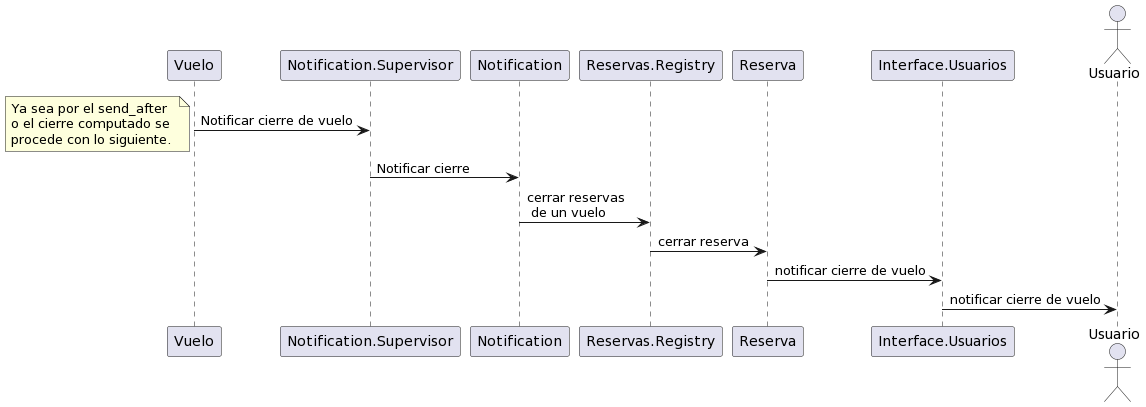

The diagram above was rendered by PlantUML. Its source (embedded in the PNG):
@startuml
participant Vuelo
participant Notification.Supervisor
participant Notification
participant Reservas.Registry
participant Reserva
participant Interface.Usuarios
actor Usuario

Vuelo -> Notification.Supervisor: Notificar cierre de vuelo
note left: Ya sea por el send_after \no el cierre computado se \nprocede con lo siguiente.
Notification.Supervisor -> Notification: Notificar cierre
Notification -> Reservas.Registry: cerrar reservas\n de un vuelo
Reservas.Registry -> Reserva: cerrar reserva
Reserva -> Interface.Usuarios: notificar cierre de vuelo
Interface.Usuarios -> Usuario: notificar cierre de vuelo
@enduml